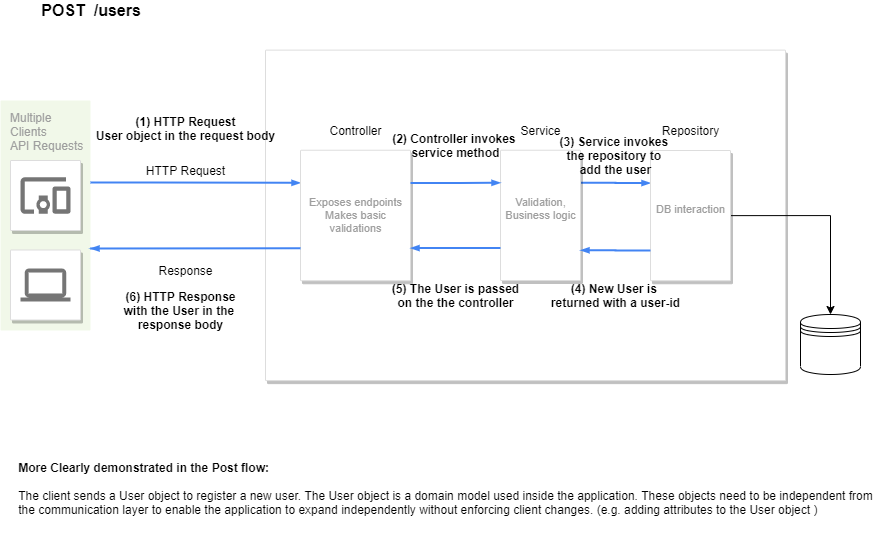

The diagram above was exported from draw.io. Its source (the exported page's mxGraphModel, read from the mxfile embedded in the PNG):
<mxGraphModel dx="1185" dy="621" grid="1" gridSize="10" guides="1" tooltips="1" connect="1" arrows="1" fold="1" page="1" pageScale="1" pageWidth="1169" pageHeight="827" background="#ffffff" math="0" shadow="0">
  <root>
    <mxCell id="0" />
    <mxCell id="1" parent="0" />
    <mxCell id="NBxlPGYOO_IImvw0Qc1O-1015" value="" style="strokeColor=#dddddd;fillColor=#ffffff;shadow=1;strokeWidth=1;rounded=1;absoluteArcSize=1;arcSize=2;fontSize=11;fontColor=#9E9E9E;align=center;html=1;" vertex="1" parent="1">
      <mxGeometry x="430" y="719.63" width="520" height="330.5" as="geometry" />
    </mxCell>
    <mxCell id="NBxlPGYOO_IImvw0Qc1O-1016" value="Multiple&lt;br&gt;Clients&lt;br&gt;API Requests&lt;br&gt;" style="rounded=1;absoluteArcSize=1;arcSize=2;html=1;strokeColor=none;gradientColor=none;shadow=0;dashed=0;fontSize=12;fontColor=#9E9E9E;align=left;verticalAlign=top;spacing=10;spacingTop=-4;fillColor=#F1F8E9;" vertex="1" parent="1">
      <mxGeometry x="165" y="770" width="90" height="230" as="geometry" />
    </mxCell>
    <mxCell id="NBxlPGYOO_IImvw0Qc1O-1017" style="edgeStyle=orthogonalEdgeStyle;rounded=0;elbow=vertical;html=1;labelBackgroundColor=none;startFill=1;startSize=4;endArrow=blockThin;endFill=1;endSize=4;jettySize=auto;orthogonalLoop=1;strokeColor=#4284F3;strokeWidth=2;fontSize=12;fontColor=#000000;align=left;dashed=0;entryX=0;entryY=0.25;entryDx=0;entryDy=0;" edge="1" parent="1" source="NBxlPGYOO_IImvw0Qc1O-1016" target="NBxlPGYOO_IImvw0Qc1O-1023">
      <mxGeometry relative="1" as="geometry">
        <Array as="points">
          <mxPoint x="315" y="852" />
          <mxPoint x="315" y="852" />
        </Array>
      </mxGeometry>
    </mxCell>
    <mxCell id="NBxlPGYOO_IImvw0Qc1O-1018" value="" style="strokeColor=#dddddd;fillColor=#ffffff;shadow=1;strokeWidth=1;rounded=1;absoluteArcSize=1;arcSize=2;labelPosition=center;verticalLabelPosition=middle;align=center;verticalAlign=bottom;spacingLeft=0;fontColor=#999999;fontSize=12;whiteSpace=wrap;spacingBottom=2;html=1;" vertex="1" parent="1">
      <mxGeometry x="175" y="830" width="70" height="70" as="geometry" />
    </mxCell>
    <mxCell id="NBxlPGYOO_IImvw0Qc1O-1019" value="" style="dashed=0;connectable=0;html=1;fillColor=#757575;strokeColor=none;shape=mxgraph.gcp2.mobile_devices;part=1;" vertex="1" parent="NBxlPGYOO_IImvw0Qc1O-1018">
      <mxGeometry x="0.5" width="50" height="36.5" relative="1" as="geometry">
        <mxPoint x="-25" y="16.75" as="offset" />
      </mxGeometry>
    </mxCell>
    <mxCell id="NBxlPGYOO_IImvw0Qc1O-1020" value="" style="strokeColor=#dddddd;fillColor=#ffffff;shadow=1;strokeWidth=1;rounded=1;absoluteArcSize=1;arcSize=2;labelPosition=center;verticalLabelPosition=middle;align=center;verticalAlign=bottom;spacingLeft=0;fontColor=#999999;fontSize=12;whiteSpace=wrap;spacingBottom=2;html=1;" vertex="1" parent="1">
      <mxGeometry x="175" y="919.5" width="70" height="70" as="geometry" />
    </mxCell>
    <mxCell id="NBxlPGYOO_IImvw0Qc1O-1021" value="" style="dashed=0;connectable=0;html=1;fillColor=#757575;strokeColor=none;shape=mxgraph.gcp2.laptop;part=1;" vertex="1" parent="NBxlPGYOO_IImvw0Qc1O-1020">
      <mxGeometry x="0.5" width="50" height="33" relative="1" as="geometry">
        <mxPoint x="-25" y="18.5" as="offset" />
      </mxGeometry>
    </mxCell>
    <mxCell id="NBxlPGYOO_IImvw0Qc1O-1022" style="edgeStyle=orthogonalEdgeStyle;rounded=0;elbow=vertical;html=1;labelBackgroundColor=none;startFill=1;startSize=4;endArrow=blockThin;endFill=1;endSize=4;jettySize=auto;orthogonalLoop=1;strokeColor=#4284F3;strokeWidth=2;fontSize=12;fontColor=#000000;align=left;dashed=0;exitX=1;exitY=0.25;exitDx=0;exitDy=0;entryX=0;entryY=0.25;entryDx=0;entryDy=0;" edge="1" parent="1" source="NBxlPGYOO_IImvw0Qc1O-1024" target="NBxlPGYOO_IImvw0Qc1O-1026">
      <mxGeometry relative="1" as="geometry">
        <mxPoint x="505" y="954.5" as="sourcePoint" />
      </mxGeometry>
    </mxCell>
    <mxCell id="NBxlPGYOO_IImvw0Qc1O-1023" value="&lt;div&gt;Exposes endpoints&lt;/div&gt;&lt;div&gt;Makes basic&lt;/div&gt;&lt;div&gt;&amp;nbsp;validations &lt;br&gt;&lt;/div&gt;" style="strokeColor=#dddddd;fillColor=#ffffff;shadow=1;strokeWidth=1;rounded=1;absoluteArcSize=1;arcSize=2;fontSize=11;fontColor=#9E9E9E;align=center;html=1;" vertex="1" parent="1">
      <mxGeometry x="465" y="819.75" width="110" height="130.5" as="geometry" />
    </mxCell>
    <mxCell id="NBxlPGYOO_IImvw0Qc1O-1024" value="&lt;div&gt;Validation,&lt;br&gt;&lt;/div&gt;&lt;div&gt;Business logic&lt;/div&gt;&lt;div&gt;&lt;br&gt;&lt;/div&gt;" style="strokeColor=#dddddd;fillColor=#ffffff;shadow=1;strokeWidth=1;rounded=1;absoluteArcSize=1;arcSize=2;fontSize=11;fontColor=#9E9E9E;align=center;html=1;" vertex="1" parent="1">
      <mxGeometry x="665" y="819.75" width="80" height="130.25" as="geometry" />
    </mxCell>
    <mxCell id="NBxlPGYOO_IImvw0Qc1O-1025" style="edgeStyle=orthogonalEdgeStyle;rounded=0;orthogonalLoop=1;jettySize=auto;html=1;exitX=1;exitY=0.5;exitDx=0;exitDy=0;entryX=0.5;entryY=0;entryDx=0;entryDy=0;" edge="1" parent="1" source="NBxlPGYOO_IImvw0Qc1O-1026" target="NBxlPGYOO_IImvw0Qc1O-1037">
      <mxGeometry relative="1" as="geometry" />
    </mxCell>
    <mxCell id="NBxlPGYOO_IImvw0Qc1O-1026" value="&lt;div&gt;DB interaction&lt;/div&gt;&lt;div&gt;&lt;br&gt;&lt;/div&gt;" style="strokeColor=#dddddd;fillColor=#ffffff;shadow=1;strokeWidth=1;rounded=1;absoluteArcSize=1;arcSize=2;fontSize=11;fontColor=#9E9E9E;align=center;html=1;" vertex="1" parent="1">
      <mxGeometry x="815" y="820" width="80" height="130.25" as="geometry" />
    </mxCell>
    <mxCell id="NBxlPGYOO_IImvw0Qc1O-1027" style="edgeStyle=orthogonalEdgeStyle;rounded=0;orthogonalLoop=1;jettySize=auto;html=1;exitX=0.5;exitY=1;exitDx=0;exitDy=0;" edge="1" parent="1" source="NBxlPGYOO_IImvw0Qc1O-1018" target="NBxlPGYOO_IImvw0Qc1O-1018">
      <mxGeometry relative="1" as="geometry" />
    </mxCell>
    <mxCell id="NBxlPGYOO_IImvw0Qc1O-1028" style="edgeStyle=orthogonalEdgeStyle;rounded=0;elbow=vertical;html=1;labelBackgroundColor=none;startFill=1;startSize=4;endArrow=blockThin;endFill=1;endSize=4;jettySize=auto;orthogonalLoop=1;strokeColor=#4284F3;strokeWidth=2;fontSize=12;fontColor=#000000;align=left;dashed=0;exitX=1;exitY=0.25;exitDx=0;exitDy=0;entryX=0;entryY=0.25;entryDx=0;entryDy=0;" edge="1" parent="1" source="NBxlPGYOO_IImvw0Qc1O-1023" target="NBxlPGYOO_IImvw0Qc1O-1024">
      <mxGeometry relative="1" as="geometry">
        <mxPoint x="835" y="884.875" as="sourcePoint" />
        <mxPoint x="635" y="930" as="targetPoint" />
        <Array as="points">
          <mxPoint x="625" y="852" />
          <mxPoint x="625" y="852" />
        </Array>
      </mxGeometry>
    </mxCell>
    <mxCell id="NBxlPGYOO_IImvw0Qc1O-1029" style="edgeStyle=orthogonalEdgeStyle;rounded=0;elbow=vertical;html=1;labelBackgroundColor=none;startFill=1;startSize=4;endArrow=blockThin;endFill=1;endSize=4;jettySize=auto;orthogonalLoop=1;strokeColor=#4284F3;strokeWidth=2;fontSize=12;fontColor=#000000;align=left;dashed=0;exitX=0;exitY=0.75;exitDx=0;exitDy=0;" edge="1" parent="1" source="NBxlPGYOO_IImvw0Qc1O-1023">
      <mxGeometry relative="1" as="geometry">
        <Array as="points">
          <mxPoint x="255" y="918" />
        </Array>
        <mxPoint x="460" y="923" as="sourcePoint" />
        <mxPoint x="255" y="918" as="targetPoint" />
      </mxGeometry>
    </mxCell>
    <mxCell id="NBxlPGYOO_IImvw0Qc1O-1030" style="edgeStyle=orthogonalEdgeStyle;rounded=0;elbow=vertical;html=1;labelBackgroundColor=none;startFill=1;startSize=4;endArrow=blockThin;endFill=1;endSize=4;jettySize=auto;orthogonalLoop=1;strokeColor=#4284F3;strokeWidth=2;fontSize=12;fontColor=#000000;align=left;dashed=0;exitX=0;exitY=0.75;exitDx=0;exitDy=0;entryX=1;entryY=0.75;entryDx=0;entryDy=0;" edge="1" parent="1" source="NBxlPGYOO_IImvw0Qc1O-1024" target="NBxlPGYOO_IImvw0Qc1O-1023">
      <mxGeometry relative="1" as="geometry">
        <mxPoint x="575" y="852.375" as="sourcePoint" />
        <mxPoint x="665" y="852.3125" as="targetPoint" />
        <Array as="points">
          <mxPoint x="615" y="918" />
          <mxPoint x="615" y="918" />
        </Array>
      </mxGeometry>
    </mxCell>
    <mxCell id="NBxlPGYOO_IImvw0Qc1O-1031" style="edgeStyle=orthogonalEdgeStyle;rounded=0;elbow=vertical;html=1;labelBackgroundColor=none;startFill=1;startSize=4;endArrow=blockThin;endFill=1;endSize=4;jettySize=auto;orthogonalLoop=1;strokeColor=#4284F3;strokeWidth=2;fontSize=12;fontColor=#000000;align=left;dashed=0;entryX=1;entryY=0.768;entryDx=0;entryDy=0;entryPerimeter=0;" edge="1" parent="1" target="NBxlPGYOO_IImvw0Qc1O-1024">
      <mxGeometry relative="1" as="geometry">
        <mxPoint x="815" y="920.0000000000001" as="sourcePoint" />
        <mxPoint x="844" y="919.725" as="targetPoint" />
        <Array as="points" />
      </mxGeometry>
    </mxCell>
    <mxCell id="NBxlPGYOO_IImvw0Qc1O-1032" value="Controller" style="text;html=1;align=center;verticalAlign=middle;resizable=0;points=[];autosize=1;" vertex="1" parent="1">
      <mxGeometry x="485" y="790.25" width="70" height="20" as="geometry" />
    </mxCell>
    <mxCell id="NBxlPGYOO_IImvw0Qc1O-1033" value="Service" style="text;html=1;align=center;verticalAlign=middle;resizable=0;points=[];autosize=1;" vertex="1" parent="1">
      <mxGeometry x="675" y="790.25" width="60" height="20" as="geometry" />
    </mxCell>
    <mxCell id="NBxlPGYOO_IImvw0Qc1O-1034" value="Repository" style="text;html=1;align=center;verticalAlign=middle;resizable=0;points=[];autosize=1;" vertex="1" parent="1">
      <mxGeometry x="820" y="790.25" width="70" height="20" as="geometry" />
    </mxCell>
    <mxCell id="NBxlPGYOO_IImvw0Qc1O-1035" value="Response" style="text;html=1;align=center;verticalAlign=middle;resizable=0;points=[];autosize=1;" vertex="1" parent="1">
      <mxGeometry x="315" y="930" width="70" height="20" as="geometry" />
    </mxCell>
    <mxCell id="NBxlPGYOO_IImvw0Qc1O-1036" value="HTTP Request" style="text;html=1;align=center;verticalAlign=middle;resizable=0;points=[];autosize=1;" vertex="1" parent="1">
      <mxGeometry x="300" y="830" width="100" height="20" as="geometry" />
    </mxCell>
    <mxCell id="NBxlPGYOO_IImvw0Qc1O-1037" value="" style="shape=datastore;whiteSpace=wrap;html=1;" vertex="1" parent="1">
      <mxGeometry x="965" y="984" width="60" height="60" as="geometry" />
    </mxCell>
    <mxCell id="NBxlPGYOO_IImvw0Qc1O-1038" value="&lt;b&gt;&lt;font style=&quot;font-size: 16px&quot;&gt;POST&amp;nbsp; /users&amp;nbsp;&amp;nbsp;&lt;/font&gt;&lt;/b&gt;" style="text;html=1;align=center;verticalAlign=middle;resizable=0;points=[];autosize=1;" vertex="1" parent="1">
      <mxGeometry x="200" y="670" width="120" height="20" as="geometry" />
    </mxCell>
    <mxCell id="NBxlPGYOO_IImvw0Qc1O-1039" value="&lt;b&gt;(1) HTTP Request&lt;br&gt;User object in the request body&lt;br&gt;&lt;br&gt;&lt;/b&gt;" style="text;html=1;align=center;verticalAlign=middle;resizable=0;points=[];autosize=1;" vertex="1" parent="1">
      <mxGeometry x="255" y="780" width="190" height="50" as="geometry" />
    </mxCell>
    <mxCell id="NBxlPGYOO_IImvw0Qc1O-1040" value="&lt;b&gt;(2) Controller invokes&amp;nbsp;&lt;br&gt;service method&lt;br&gt;&lt;/b&gt;" style="text;html=1;align=center;verticalAlign=middle;resizable=0;points=[];autosize=1;" vertex="1" parent="1">
      <mxGeometry x="550" y="800" width="140" height="30" as="geometry" />
    </mxCell>
    <mxCell id="NBxlPGYOO_IImvw0Qc1O-1041" value="&lt;b&gt;(3) Service invokes&amp;nbsp;&lt;br&gt;the repository to&amp;nbsp;&lt;br&gt;add the user&lt;br&gt;&lt;/b&gt;" style="text;html=1;align=center;verticalAlign=middle;resizable=0;points=[];autosize=1;" vertex="1" parent="1">
      <mxGeometry x="715" y="800" width="130" height="50" as="geometry" />
    </mxCell>
    <mxCell id="NBxlPGYOO_IImvw0Qc1O-1042" value="&lt;b&gt;(4) New User is&amp;nbsp;&lt;br&gt;returned with a user-id&lt;br&gt;&lt;/b&gt;" style="text;html=1;align=center;verticalAlign=middle;resizable=0;points=[];autosize=1;" vertex="1" parent="1">
      <mxGeometry x="710" y="950.25" width="140" height="30" as="geometry" />
    </mxCell>
    <mxCell id="NBxlPGYOO_IImvw0Qc1O-1043" value="&lt;b&gt;(5) The User is passed&lt;br&gt;on the the controller&lt;br&gt;&lt;/b&gt;" style="text;html=1;align=center;verticalAlign=middle;resizable=0;points=[];autosize=1;" vertex="1" parent="1">
      <mxGeometry x="550" y="950" width="140" height="30" as="geometry" />
    </mxCell>
    <mxCell id="NBxlPGYOO_IImvw0Qc1O-1044" value="&lt;b&gt;(6) HTTP Response&lt;br&gt;with the User in the &lt;br&gt;response body&lt;br&gt;&lt;/b&gt;" style="text;html=1;align=center;verticalAlign=middle;resizable=0;points=[];autosize=1;" vertex="1" parent="1">
      <mxGeometry x="280" y="955" width="130" height="50" as="geometry" />
    </mxCell>
    <mxCell id="NBxlPGYOO_IImvw0Qc1O-1045" value="&lt;div style=&quot;text-align: left&quot;&gt;&lt;/div&gt;&lt;div style=&quot;font-weight: bold ; text-align: left&quot;&gt;&lt;b&gt;More Clearly demonstrated in the Post flow:&amp;nbsp;&lt;/b&gt;&lt;/div&gt;&lt;div style=&quot;font-weight: bold ; text-align: left&quot;&gt;&lt;b&gt;&lt;br&gt;&lt;/b&gt;&lt;/div&gt;&lt;div style=&quot;text-align: left&quot;&gt;&lt;span&gt;The client sends a User object to register a new user. The User object is a domain model used inside the application. These objects need to be independent from&lt;/span&gt;&lt;/div&gt;&lt;div style=&quot;text-align: left&quot;&gt;&lt;span&gt;the communication layer to enable the application to expand independently without enforcing client changes. (e.g. adding attributes to the User object )&lt;/span&gt;&lt;/div&gt;&lt;div style=&quot;text-align: left&quot;&gt;&amp;nbsp;&lt;/div&gt;" style="text;html=1;align=center;verticalAlign=middle;resizable=0;points=[];autosize=1;" vertex="1" parent="1">
      <mxGeometry x="175" y="1125" width="870" height="80" as="geometry" />
    </mxCell>
  </root>
</mxGraphModel>